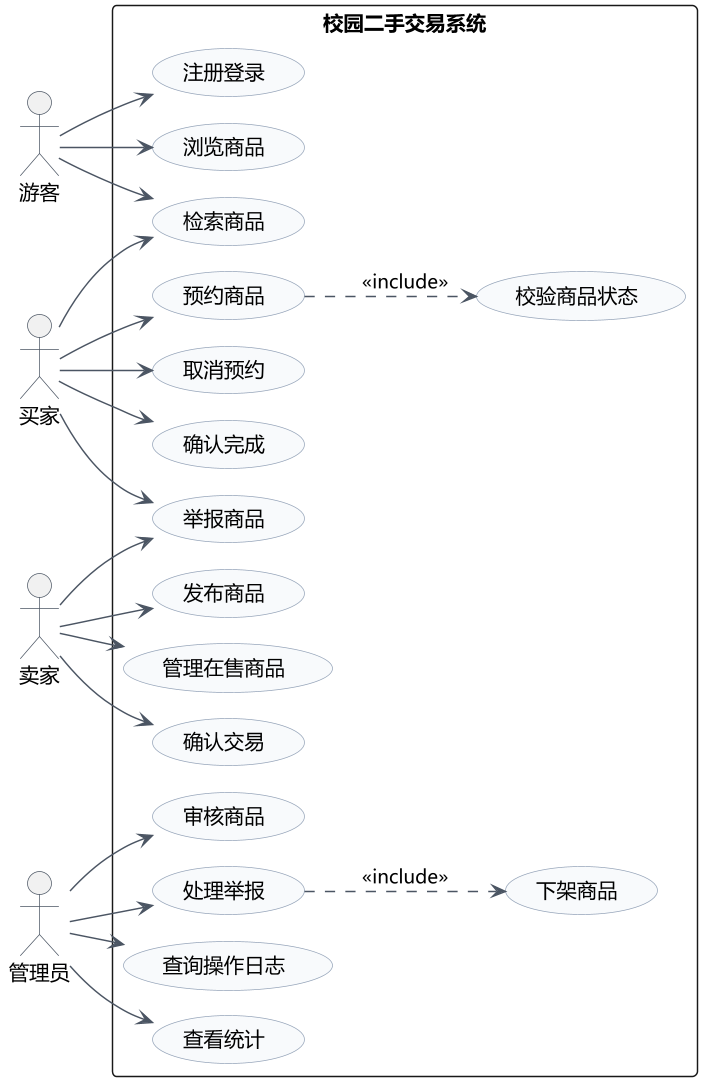

The diagram above was rendered by PlantUML. Its source (embedded in the PNG):
@startuml
!pragma layout smetana
skinparam defaultFontName "Microsoft YaHei"
skinparam dpi 140
skinparam shadowing false
skinparam roundcorner 6
skinparam backgroundColor #FFFFFF
skinparam ArrowColor #4B5563
skinparam usecaseBorderColor #94A3B8
skinparam usecaseBackgroundColor #F8FAFC
skinparam actorBorderColor #4B5563
left to right direction

actor 游客 as Guest
actor 买家 as Buyer
actor 卖家 as Seller
actor 管理员 as Admin

rectangle "校园二手交易系统" {
  usecase 浏览商品 as UC1
  usecase 检索商品 as UC2
  usecase 注册登录 as UC3
  usecase 预约商品 as UC4
  usecase 取消预约 as UC5
  usecase 确认完成 as UC6
  usecase 举报商品 as UC7
  usecase 发布商品 as UC8
  usecase 管理在售商品 as UC9
  usecase 确认交易 as UC10
  usecase 审核商品 as UC11
  usecase 处理举报 as UC12
  usecase 查询操作日志 as UC13
  usecase 查看统计 as UC14
  usecase 校验商品状态 as UC15
  usecase 下架商品 as UC16
}

Guest --> UC1
Guest --> UC2
Guest --> UC3
Buyer --> UC2
Buyer --> UC4
Buyer --> UC5
Buyer --> UC6
Buyer --> UC7
Seller --> UC8
Seller --> UC9
Seller --> UC10
Seller --> UC7
Admin --> UC11
Admin --> UC12
Admin --> UC13
Admin --> UC14

UC4 ..> UC15 : <<include>>
UC12 ..> UC16 : <<include>>
@enduml